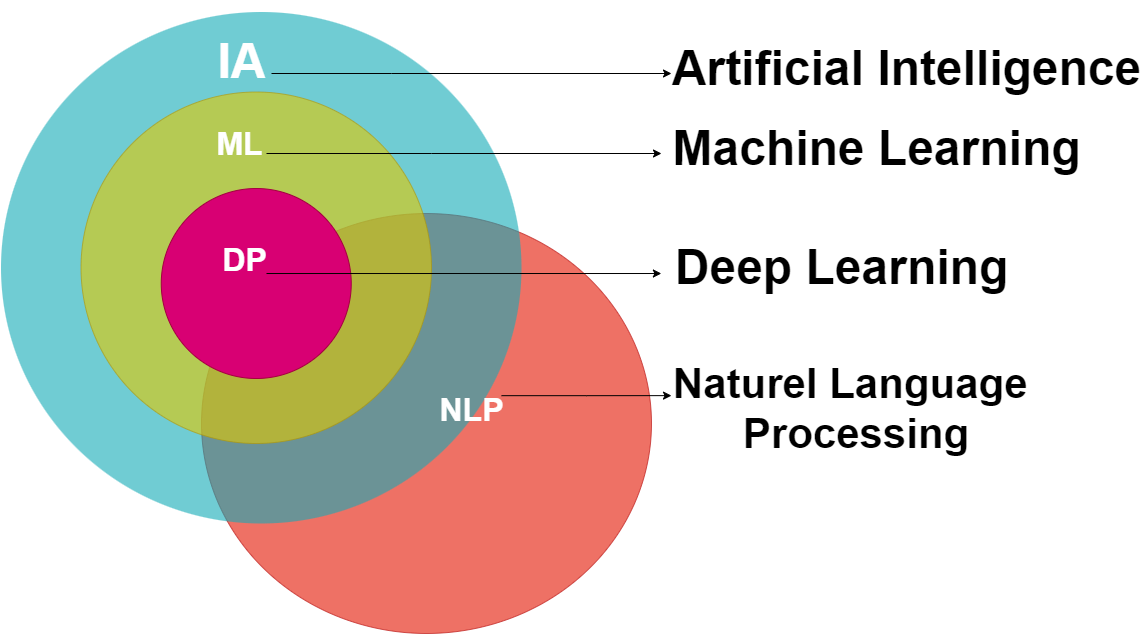

The diagram above was exported from draw.io. Its source (the exported page's mxGraphModel, read from the mxfile embedded in the PNG):
<mxGraphModel dx="1887" dy="980" grid="1" gridSize="10" guides="1" tooltips="1" connect="1" arrows="1" fold="1" page="1" pageScale="1" pageWidth="1169" pageHeight="827" background="none" math="0" shadow="0">
  <root>
    <mxCell id="0" />
    <mxCell id="1" parent="0" />
    <mxCell id="21531" value="" style="ellipse;fillColor=#e51400;opacity=60;strokeColor=#B20000;html=1;fontColor=#ffffff;" parent="1" vertex="1">
      <mxGeometry x="380" y="220" width="450" height="420" as="geometry" />
    </mxCell>
    <mxCell id="21532" value="" style="ellipse;fillColor=#12AAB5;opacity=60;strokeColor=none;html=1;fontColor=#FFFFFF;" parent="1" vertex="1">
      <mxGeometry x="179.5" y="18.5" width="520.5" height="511.5" as="geometry" />
    </mxCell>
    <mxCell id="21533" value="" style="ellipse;fillColor=#e3c800;opacity=60;strokeColor=#B09500;html=1;fontColor=#000000;" parent="1" vertex="1">
      <mxGeometry x="259.5" y="98.5" width="350.5" height="351.5" as="geometry" />
    </mxCell>
    <mxCell id="x_9MLypyt8fttnHjAlwI-21563" value="" style="edgeStyle=orthogonalEdgeStyle;rounded=0;orthogonalLoop=1;jettySize=auto;html=1;fontFamily=Helvetica;fontSize=42;fontColor=#000000;" parent="1" edge="1">
      <mxGeometry relative="1" as="geometry">
        <mxPoint x="850" y="80" as="targetPoint" />
        <Array as="points">
          <mxPoint x="570" y="80" />
          <mxPoint x="570" y="80" />
        </Array>
        <mxPoint x="450" y="80" as="sourcePoint" />
      </mxGeometry>
    </mxCell>
    <mxCell id="21534" value="&lt;h1&gt;IA&lt;/h1&gt;" style="text;fontSize=24;align=center;verticalAlign=middle;html=1;fontColor=#FFFFFF;" parent="1" vertex="1">
      <mxGeometry x="380" y="37" width="80" height="61.5" as="geometry" />
    </mxCell>
    <mxCell id="x_9MLypyt8fttnHjAlwI-21565" style="edgeStyle=orthogonalEdgeStyle;rounded=0;orthogonalLoop=1;jettySize=auto;html=1;fontFamily=Helvetica;fontSize=42;fontColor=#000000;" parent="1" source="21539" edge="1">
      <mxGeometry relative="1" as="geometry">
        <mxPoint x="850" y="402.125" as="targetPoint" />
      </mxGeometry>
    </mxCell>
    <mxCell id="21539" value="&lt;h1&gt;&lt;b&gt;NLP&lt;/b&gt;&lt;/h1&gt;" style="text;align=center;html=1;fontColor=#FFFFFF;fontSize=16;" parent="1" vertex="1">
      <mxGeometry x="620" y="370" width="60" height="64.25" as="geometry" />
    </mxCell>
    <mxCell id="odeah6dnfQy0K7BqR_Q0-21541" style="edgeStyle=orthogonalEdgeStyle;rounded=0;orthogonalLoop=1;jettySize=auto;html=1;fontFamily=Helvetica;fontSize=42;fontColor=#000000;" edge="1" parent="1" source="21540">
      <mxGeometry relative="1" as="geometry">
        <mxPoint x="839.9999999999998" y="160" as="targetPoint" />
        <Array as="points">
          <mxPoint x="610" y="160" />
          <mxPoint x="610" y="160" />
        </Array>
      </mxGeometry>
    </mxCell>
    <mxCell id="21540" value="&lt;h1&gt;ML&lt;/h1&gt;" style="text;align=center;html=1;fontColor=#FFFFFF;fontSize=16;rotation=0;" parent="1" vertex="1">
      <mxGeometry x="390" y="104" width="55" height="100" as="geometry" />
    </mxCell>
    <mxCell id="x_9MLypyt8fttnHjAlwI-21540" value="" style="ellipse;whiteSpace=wrap;html=1;aspect=fixed;fillColor=#d80073;strokeColor=#A50040;fontColor=#ffffff;" parent="1" vertex="1">
      <mxGeometry x="339.75" y="195" width="190" height="190" as="geometry" />
    </mxCell>
    <mxCell id="odeah6dnfQy0K7BqR_Q0-21542" style="edgeStyle=orthogonalEdgeStyle;rounded=0;orthogonalLoop=1;jettySize=auto;html=1;entryX=0.026;entryY=0.572;entryDx=0;entryDy=0;entryPerimeter=0;fontFamily=Helvetica;fontSize=42;fontColor=#000000;" edge="1" parent="1" source="x_9MLypyt8fttnHjAlwI-21544" target="x_9MLypyt8fttnHjAlwI-21553">
      <mxGeometry relative="1" as="geometry">
        <Array as="points">
          <mxPoint x="435" y="280" />
        </Array>
      </mxGeometry>
    </mxCell>
    <mxCell id="x_9MLypyt8fttnHjAlwI-21544" value="&lt;h1&gt;DP&lt;/h1&gt;" style="text;align=center;html=1;fontColor=#FFFFFF;fontSize=16;" parent="1" vertex="1">
      <mxGeometry x="400" y="220" width="45" height="80" as="geometry" />
    </mxCell>
    <mxCell id="x_9MLypyt8fttnHjAlwI-21551" value="&lt;h1&gt;Artificial Intelligence&lt;/h1&gt;" style="text;fontSize=24;align=center;verticalAlign=middle;html=1;fontColor=#000000;" parent="1" vertex="1">
      <mxGeometry x="990" y="40" width="190" height="70" as="geometry" />
    </mxCell>
    <mxCell id="x_9MLypyt8fttnHjAlwI-21552" value="&lt;h1&gt;Machine Learning&lt;/h1&gt;" style="text;fontSize=24;align=center;verticalAlign=middle;html=1;fontColor=#000000;" parent="1" vertex="1">
      <mxGeometry x="960" y="120" width="190" height="70" as="geometry" />
    </mxCell>
    <mxCell id="x_9MLypyt8fttnHjAlwI-21553" value="&lt;h1&gt;Deep Learning&lt;/h1&gt;" style="text;fontSize=24;align=center;verticalAlign=middle;html=1;fontColor=#000000;" parent="1" vertex="1">
      <mxGeometry x="830" y="234.25" width="380" height="80" as="geometry" />
    </mxCell>
    <mxCell id="x_9MLypyt8fttnHjAlwI-21554" value="Naturel Language &#10;Processing" style="text;fontSize=42;align=center;verticalAlign=middle;fontColor=#000000;fontStyle=1" parent="1" vertex="1">
      <mxGeometry x="850" y="350" width="370" height="120" as="geometry" />
    </mxCell>
    <mxCell id="odeah6dnfQy0K7BqR_Q0-21543" style="edgeStyle=orthogonalEdgeStyle;rounded=0;orthogonalLoop=1;jettySize=auto;html=1;exitX=0.5;exitY=1;exitDx=0;exitDy=0;fontFamily=Helvetica;fontSize=42;fontColor=#000000;" edge="1" parent="1" source="x_9MLypyt8fttnHjAlwI-21544" target="x_9MLypyt8fttnHjAlwI-21544">
      <mxGeometry relative="1" as="geometry" />
    </mxCell>
  </root>
</mxGraphModel>